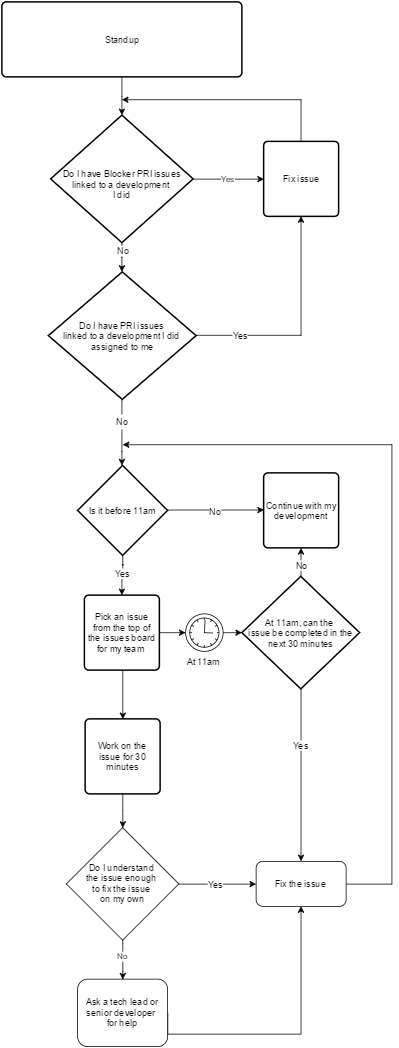

The diagram above was exported from draw.io. Its source (the exported page's mxGraphModel, read from the mxfile embedded in the PNG):
<mxGraphModel dx="1687" dy="946" grid="1" gridSize="10" guides="1" tooltips="1" connect="1" arrows="1" fold="1" page="1" pageScale="1" pageWidth="1169" pageHeight="1652" background="#ffffff" math="0" shadow="0">
  <root>
    <mxCell id="0" />
    <mxCell id="1" parent="0" />
    <mxCell id="2" value="" style="edgeStyle=orthogonalEdgeStyle;rounded=0;html=1;jettySize=auto;orthogonalLoop=1;strokeColor=#000000;" edge="1" source="3" target="8" parent="1">
      <mxGeometry x="460.0588235294117" y="120" as="geometry" />
    </mxCell>
    <mxCell id="3" value="Standup" style="strokeWidth=2;html=1;shape=mxgraph.flowchart.process;whiteSpace=wrap;" vertex="1" parent="1">
      <mxGeometry x="300" y="20" width="320" height="100" as="geometry" />
    </mxCell>
    <mxCell id="4" value="Yes" style="edgeStyle=orthogonalEdgeStyle;rounded=0;html=1;jettySize=auto;orthogonalLoop=1;entryX=0.5;entryY=1;entryPerimeter=0;" edge="1" source="8" target="10" parent="1">
      <mxGeometry x="555" y="256.3529411764707" as="geometry">
        <mxPoint x="290" y="255" as="targetPoint" />
        <Array as="points">
          <mxPoint x="630" y="256" />
          <mxPoint x="630" y="256" />
        </Array>
      </mxGeometry>
    </mxCell>
    <mxCell id="5" style="edgeStyle=orthogonalEdgeStyle;rounded=0;html=1;jettySize=auto;orthogonalLoop=1;strokeColor=#000000;entryX=0.5;entryY=0;entryPerimeter=0;" edge="1" source="8" target="12" parent="1">
      <mxGeometry x="460.0588235294117" y="340.9999999999998" as="geometry">
        <mxPoint x="460" y="370" as="targetPoint" />
        <Array as="points" />
      </mxGeometry>
    </mxCell>
    <mxCell id="6" value="No" style="text;html=1;resizable=0;points=[];align=center;verticalAlign=middle;labelBackgroundColor=#ffffff;" vertex="1" connectable="0" parent="5">
      <mxGeometry x="0.0244" y="-3" relative="1" as="geometry">
        <mxPoint x="4" y="-10" as="offset" />
      </mxGeometry>
    </mxCell>
    <mxCell id="7" value="No" style="text;html=1;resizable=0;points=[];align=center;verticalAlign=middle;labelBackgroundColor=#ffffff;" vertex="1" connectable="0" parent="1">
      <mxGeometry x="461.0588235294117" y="350.9999999999998" as="geometry">
        <mxPoint x="4" y="-10" as="offset" />
      </mxGeometry>
    </mxCell>
    <mxCell id="8" value="&lt;div&gt;&lt;br&gt;&lt;/div&gt;Do I have Blocker PRI issues linked&amp;nbsp;&lt;span&gt;to a development&amp;nbsp;&lt;/span&gt;&lt;div&gt;&lt;span&gt;I did&lt;/span&gt;&lt;/div&gt;" style="strokeWidth=2;html=1;shape=mxgraph.flowchart.decision;whiteSpace=wrap;direction=west;" vertex="1" parent="1">
      <mxGeometry x="365" y="171" width="190" height="170" as="geometry" />
    </mxCell>
    <mxCell id="9" style="edgeStyle=orthogonalEdgeStyle;rounded=0;html=1;exitX=0;exitY=0.5;exitPerimeter=0;jettySize=auto;orthogonalLoop=1;strokeColor=#000000;" edge="1" source="10" parent="1">
      <mxGeometry x="460.0588235294117" y="150.47058823529414" as="geometry">
        <mxPoint x="460.0588235294117" y="150.47058823529414" as="targetPoint" />
        <Array as="points">
          <mxPoint x="699" y="150" />
          <mxPoint x="460" y="150" />
        </Array>
      </mxGeometry>
    </mxCell>
    <mxCell id="10" value="Fix issue" style="strokeWidth=2;html=1;shape=mxgraph.flowchart.process;whiteSpace=wrap;direction=south;" vertex="1" parent="1">
      <mxGeometry x="649" y="206" width="100" height="100" as="geometry" />
    </mxCell>
    <mxCell id="11" value="" style="edgeStyle=orthogonalEdgeStyle;rounded=0;html=1;jettySize=auto;orthogonalLoop=1;strokeColor=#000000;" edge="1" source="12" target="22" parent="1">
      <mxGeometry x="460.0588235294117" y="550" as="geometry">
        <Array as="points">
          <mxPoint x="460" y="620" />
          <mxPoint x="460" y="620" />
        </Array>
      </mxGeometry>
    </mxCell>
    <mxCell id="12" value="Do I have PRI issues&amp;nbsp;&lt;div&gt;linked&amp;nbsp;&lt;span style=&quot;line-height: 1.2&quot;&gt;to a development I did&amp;nbsp;&lt;/span&gt;&lt;div&gt;assigned to me&lt;/div&gt;&lt;/div&gt;" style="strokeWidth=2;html=1;shape=mxgraph.flowchart.decision;whiteSpace=wrap;" vertex="1" parent="1">
      <mxGeometry x="362" y="380" width="197" height="170" as="geometry" />
    </mxCell>
    <mxCell id="13" style="edgeStyle=orthogonalEdgeStyle;rounded=0;html=1;exitX=1;exitY=0.5;exitPerimeter=0;entryX=1;entryY=0.5;entryPerimeter=0;jettySize=auto;orthogonalLoop=1;strokeColor=#000000;" edge="1" source="12" target="10" parent="1">
      <mxGeometry x="558.8823529411766" y="305.7647058823529" as="geometry">
        <Array as="points">
          <mxPoint x="699" y="465" />
        </Array>
      </mxGeometry>
    </mxCell>
    <mxCell id="14" value="Yes" style="text;html=1;resizable=0;points=[];align=center;verticalAlign=middle;labelBackgroundColor=#ffffff;" vertex="1" connectable="0" parent="13">
      <mxGeometry x="-0.2929" y="1" relative="1" as="geometry">
        <mxPoint x="-47" y="1" as="offset" />
      </mxGeometry>
    </mxCell>
    <mxCell id="15" value="Yes" style="text;html=1;resizable=0;points=[];align=center;verticalAlign=middle;labelBackgroundColor=#ffffff;" vertex="1" connectable="0" parent="1">
      <mxGeometry x="617.7647058823532" y="464.5882352941178" as="geometry">
        <mxPoint x="-47" y="1" as="offset" />
      </mxGeometry>
    </mxCell>
    <mxCell id="16" style="edgeStyle=orthogonalEdgeStyle;rounded=0;html=1;jettySize=auto;orthogonalLoop=1;strokeColor=#000000;entryX=0;entryY=0.5;entryPerimeter=0;" edge="1" source="22" target="23" parent="1">
      <mxGeometry x="521" y="697.5294117647059" as="geometry">
        <mxPoint x="390" y="698" as="targetPoint" />
        <Array as="points" />
      </mxGeometry>
    </mxCell>
    <mxCell id="17" value="No" style="text;html=1;resizable=0;points=[];align=center;verticalAlign=middle;labelBackgroundColor=#ffffff;" vertex="1" connectable="0" parent="16">
      <mxGeometry x="-0.2252" y="4" relative="1" as="geometry">
        <mxPoint x="14" y="6" as="offset" />
      </mxGeometry>
    </mxCell>
    <mxCell id="18" value="No" style="text;html=1;resizable=0;points=[];align=center;verticalAlign=middle;labelBackgroundColor=#ffffff;" vertex="1" connectable="0" parent="1">
      <mxGeometry x="584.4117647058824" y="699.5294117647061" as="geometry">
        <mxPoint x="14" y="6" as="offset" />
      </mxGeometry>
    </mxCell>
    <mxCell id="19" value="" style="edgeStyle=orthogonalEdgeStyle;rounded=0;html=1;jettySize=auto;orthogonalLoop=1;strokeColor=#000000;exitX=0.5;exitY=1;exitPerimeter=0;" edge="1" source="22" target="26" parent="1">
      <mxGeometry x="460.0588235294117" y="757.5294117647059" as="geometry">
        <mxPoint x="461.2352941176473" y="770.9999999999998" as="sourcePoint" />
        <Array as="points">
          <mxPoint x="461" y="785" />
          <mxPoint x="460" y="785" />
        </Array>
      </mxGeometry>
    </mxCell>
    <mxCell id="20" value="Yes" style="text;html=1;resizable=0;points=[];align=center;verticalAlign=middle;labelBackgroundColor=#ffffff;" vertex="1" connectable="0" parent="19">
      <mxGeometry x="0.0164" y="-3" relative="1" as="geometry">
        <mxPoint x="3" y="-3" as="offset" />
      </mxGeometry>
    </mxCell>
    <mxCell id="21" value="Yes" style="text;html=1;resizable=0;points=[];align=center;verticalAlign=middle;labelBackgroundColor=#ffffff;" vertex="1" connectable="0" parent="1">
      <mxGeometry x="460.0588235294117" y="781.5882352941178" as="geometry">
        <mxPoint x="3" y="-3" as="offset" />
      </mxGeometry>
    </mxCell>
    <mxCell id="22" value="Is it before 11am" style="strokeWidth=2;html=1;shape=mxgraph.flowchart.decision;whiteSpace=wrap;" vertex="1" parent="1">
      <mxGeometry x="401" y="638" width="120" height="120" as="geometry" />
    </mxCell>
    <mxCell id="23" value="Continue with my development" style="strokeWidth=2;html=1;shape=mxgraph.flowchart.process;whiteSpace=wrap;" vertex="1" parent="1">
      <mxGeometry x="649" y="648" width="100" height="100" as="geometry" />
    </mxCell>
    <mxCell id="24" style="edgeStyle=orthogonalEdgeStyle;rounded=0;html=1;exitX=1;exitY=0.5;exitPerimeter=0;entryX=0;entryY=0.5;jettySize=auto;orthogonalLoop=1;strokeColor=#000000;" edge="1" source="26" target="48" parent="1">
      <mxGeometry x="509.47058823529414" y="861.0588235294117" as="geometry">
        <Array as="points" />
      </mxGeometry>
    </mxCell>
    <mxCell id="25" style="edgeStyle=orthogonalEdgeStyle;rounded=0;html=1;exitX=0.5;exitY=1;exitPerimeter=0;entryX=0.5;entryY=0;entryPerimeter=0;jettySize=auto;orthogonalLoop=1;strokeColor=#000000;" edge="1" source="26" target="36" parent="1">
      <mxGeometry x="460.0588235294117" y="910.4705882352941" as="geometry">
        <Array as="points">
          <mxPoint x="461" y="911" />
        </Array>
      </mxGeometry>
    </mxCell>
    <mxCell id="26" value="Pick an issue from the top of the issues board for my team&amp;nbsp;" style="strokeWidth=2;html=1;shape=mxgraph.flowchart.process;whiteSpace=wrap;" vertex="1" parent="1">
      <mxGeometry x="410" y="811" width="100" height="100" as="geometry" />
    </mxCell>
    <mxCell id="27" style="edgeStyle=orthogonalEdgeStyle;rounded=0;html=1;exitX=0.5;exitY=1;exitPerimeter=0;entryX=0.5;entryY=1;entryPerimeter=0;jettySize=auto;orthogonalLoop=1;strokeColor=#000000;" edge="1" parent="1">
      <mxGeometry x="461.2352941176473" y="770.4705882352941" as="geometry">
        <mxPoint x="461.2352941176473" y="770.5294117647059" as="sourcePoint" />
        <mxPoint x="461.2352941176473" y="770.4705882352941" as="targetPoint" />
      </mxGeometry>
    </mxCell>
    <mxCell id="28" style="edgeStyle=orthogonalEdgeStyle;rounded=0;html=1;exitX=0.5;exitY=0;exitPerimeter=0;entryX=0.5;entryY=1;entryPerimeter=0;jettySize=auto;orthogonalLoop=1;strokeColor=#000000;" edge="1" source="34" target="23" parent="1">
      <mxGeometry x="698.8823529411766" y="748.1176470588236" as="geometry">
        <mxPoint x="698.8823529411766" y="761.1176470588236" as="targetPoint" />
        <Array as="points" />
      </mxGeometry>
    </mxCell>
    <mxCell id="29" value="No" style="text;html=1;resizable=0;points=[];align=center;verticalAlign=middle;labelBackgroundColor=#ffffff;" vertex="1" connectable="0" parent="28">
      <mxGeometry x="-0.2" y="-1" relative="1" as="geometry">
        <mxPoint as="offset" />
      </mxGeometry>
    </mxCell>
    <mxCell id="30" value="No" style="text;html=1;resizable=0;points=[];align=center;verticalAlign=middle;labelBackgroundColor=#ffffff;" vertex="1" connectable="0" parent="1">
      <mxGeometry x="699.8823529411766" y="770.4705882352941" as="geometry">
        <mxPoint as="offset" />
      </mxGeometry>
    </mxCell>
    <mxCell id="31" style="edgeStyle=orthogonalEdgeStyle;rounded=0;html=1;exitX=0.5;exitY=1;exitPerimeter=0;entryX=0.5;entryY=0;jettySize=auto;orthogonalLoop=1;strokeColor=#000000;" edge="1" source="34" target="46" parent="1">
      <mxGeometry x="698.8823529411766" y="936.3529411764707" as="geometry" />
    </mxCell>
    <mxCell id="32" value="Yes" style="text;html=1;resizable=0;points=[];align=center;verticalAlign=middle;labelBackgroundColor=#ffffff;" vertex="1" connectable="0" parent="31">
      <mxGeometry x="-0.5968" y="-1" relative="1" as="geometry">
        <mxPoint x="1" y="28" as="offset" />
      </mxGeometry>
    </mxCell>
    <mxCell id="33" value="Yes" style="text;html=1;resizable=0;points=[];align=center;verticalAlign=middle;labelBackgroundColor=#ffffff;" vertex="1" connectable="0" parent="1">
      <mxGeometry x="698.8823529411766" y="1010.2352941176471" as="geometry">
        <mxPoint x="1" y="28" as="offset" />
      </mxGeometry>
    </mxCell>
    <mxCell id="34" value="At 11am, can the&amp;nbsp;&lt;div&gt;issue be completed in the next 30 minutes&lt;/div&gt;" style="strokeWidth=2;html=1;shape=mxgraph.flowchart.decision;whiteSpace=wrap;" vertex="1" parent="1">
      <mxGeometry x="620" y="786" width="157" height="150" as="geometry" />
    </mxCell>
    <mxCell id="35" style="edgeStyle=orthogonalEdgeStyle;rounded=0;html=1;exitX=0.5;exitY=1;exitPerimeter=0;jettySize=auto;orthogonalLoop=1;strokeColor=#000000;" edge="1" source="36" target="42" parent="1">
      <mxGeometry x="461.2352941176473" y="1076.3529411764707" as="geometry">
        <Array as="points" />
      </mxGeometry>
    </mxCell>
    <mxCell id="36" value="Work on the issue for 30 minutes" style="strokeWidth=2;html=1;shape=mxgraph.flowchart.process;whiteSpace=wrap;" vertex="1" parent="1">
      <mxGeometry x="411" y="976" width="100" height="100" as="geometry" />
    </mxCell>
    <mxCell id="37" value="No" style="text;html=1;resizable=0;points=[];autosize=1;align=left;verticalAlign=top;spacingTop=-4;fillColor=#ffffff;strokeColor=none;" vertex="1" parent="1">
      <mxGeometry x="451" y="570" width="30" height="20" as="geometry" />
    </mxCell>
    <mxCell id="38" value="No" style="edgeStyle=orthogonalEdgeStyle;rounded=0;html=1;exitX=0.5;exitY=1;entryX=0.5;entryY=0;jettySize=auto;orthogonalLoop=1;strokeColor=#000000;" edge="1" source="42" target="44" parent="1">
      <mxGeometry x="461.2352941176473" y="1270.4705882352941" as="geometry">
        <Array as="points">
          <mxPoint x="461" y="1313" />
          <mxPoint x="461" y="1313" />
        </Array>
        <mxPoint x="20" y="-20" as="offset" />
      </mxGeometry>
    </mxCell>
    <mxCell id="39" style="edgeStyle=orthogonalEdgeStyle;rounded=0;html=1;exitX=1;exitY=0.5;entryX=0;entryY=0.5;jettySize=auto;orthogonalLoop=1;strokeColor=#000000;" edge="1" source="42" target="46" parent="1">
      <mxGeometry x="536.5294117647059" y="1196.3529411764707" as="geometry">
        <Array as="points">
          <mxPoint x="570" y="1196" />
          <mxPoint x="570" y="1196" />
        </Array>
      </mxGeometry>
    </mxCell>
    <mxCell id="40" value="Yes" style="text;html=1;resizable=0;points=[];align=center;verticalAlign=middle;labelBackgroundColor=#ffffff;" vertex="1" connectable="0" parent="39">
      <mxGeometry x="-0.121" y="-1" relative="1" as="geometry">
        <mxPoint x="3" y="-1" as="offset" />
      </mxGeometry>
    </mxCell>
    <mxCell id="41" value="Yes" style="text;html=1;resizable=0;points=[];align=center;verticalAlign=middle;labelBackgroundColor=#ffffff;" vertex="1" connectable="0" parent="1">
      <mxGeometry x="584.2352941176468" y="1196.3529411764707" as="geometry">
        <mxPoint x="3" y="-1" as="offset" />
      </mxGeometry>
    </mxCell>
    <mxCell id="42" value="Do I understand&amp;nbsp;&lt;div&gt;the issue enough&amp;nbsp;&lt;/div&gt;&lt;div&gt;to fix the issue&amp;nbsp;&lt;/div&gt;&lt;div&gt;on my own&lt;/div&gt;" style="rhombus;whiteSpace=wrap;html=1;" vertex="1" parent="1">
      <mxGeometry x="386" y="1121" width="150" height="150" as="geometry" />
    </mxCell>
    <mxCell id="43" style="edgeStyle=orthogonalEdgeStyle;rounded=0;html=1;exitX=1;exitY=0.5;entryX=0.5;entryY=1;jettySize=auto;orthogonalLoop=1;strokeColor=#000000;" edge="1" source="44" target="46" parent="1">
      <mxGeometry x="521.2352941176473" y="1225.7647058823532" as="geometry">
        <Array as="points">
          <mxPoint x="699" y="1396" />
        </Array>
      </mxGeometry>
    </mxCell>
    <mxCell id="44" value="Ask a tech lead or senior developer&amp;nbsp;&lt;div&gt;for help&lt;/div&gt;" style="rounded=1;whiteSpace=wrap;html=1;" vertex="1" parent="1">
      <mxGeometry x="401" y="1323" width="120" height="90" as="geometry" />
    </mxCell>
    <mxCell id="45" style="edgeStyle=orthogonalEdgeStyle;rounded=0;html=1;exitX=1;exitY=0.5;jettySize=auto;orthogonalLoop=1;strokeColor=#000000;" edge="1" source="46" parent="1">
      <mxGeometry x="461.2352941176473" y="610.4705882352941" as="geometry">
        <mxPoint x="461.2352941176473" y="610.4705882352941" as="targetPoint" />
        <Array as="points">
          <mxPoint x="820" y="1196" />
          <mxPoint x="820" y="610" />
        </Array>
      </mxGeometry>
    </mxCell>
    <mxCell id="46" value="Fix the issue" style="rounded=1;whiteSpace=wrap;html=1;" vertex="1" parent="1">
      <mxGeometry x="639" y="1166" width="120" height="60" as="geometry" />
    </mxCell>
    <mxCell id="47" style="edgeStyle=orthogonalEdgeStyle;rounded=0;html=1;exitX=1;exitY=0.5;entryX=0;entryY=0.5;entryPerimeter=0;jettySize=auto;orthogonalLoop=1;strokeColor=#000000;" edge="1" source="48" target="34" parent="1">
      <mxGeometry x="595.3529411764707" y="861.0588235294117" as="geometry">
        <Array as="points">
          <mxPoint x="620" y="861" />
        </Array>
      </mxGeometry>
    </mxCell>
    <mxCell id="48" value="At 11am" style="shape=mxgraph.bpmn.shape;html=1;verticalLabelPosition=bottom;labelBackgroundColor=#ffffff;verticalAlign=top;perimeter=ellipsePerimeter;outline=eventInt;symbol=timer;" vertex="1" parent="1">
      <mxGeometry x="545" y="836" width="50" height="50" as="geometry" />
    </mxCell>
  </root>
</mxGraphModel>